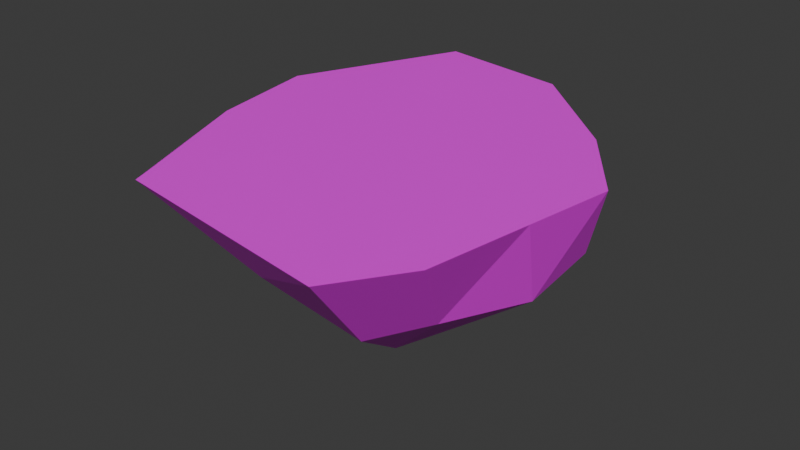 # Source: Island03.blend  (saved by Blender 4.3.32; exported with 4.5.12 LTS)
import bpy
from mathutils import Matrix  # noqa: F401  (used for matrix-valued properties, if any)

bpy.ops.wm.read_factory_settings(use_empty=True)
scene = bpy.context.scene
scene.name = 'Scene'

# ---- collections
col_collection = bpy.data.collections.new('Collection'); scene.collection.children.link(col_collection)

# ---- images (referenced by path relative to the original .blend; pixels are not part of the script)
import os
ASSET_DIR = os.environ.get("B2B_ASSET_DIR", "")  # directory of the original .blend (textures are referenced by path, not embedded)
HERE = os.path.dirname(os.path.abspath(__file__))  # packed textures are extracted next to this script under _unpacked/

def load_image(name, relpath, width, height, colorspace="sRGB"):
    """Load a texture the original file referenced (path relative to the .blend, or extracted next to this script)."""
    p = next((c for c in (os.path.join(HERE, relpath), os.path.join(ASSET_DIR, relpath)) if relpath and os.path.exists(c)), "")
    if p:
        img = bpy.data.images.load(p, check_existing=True)
        img.name = name
    else:  # same state as the original file: an image datablock whose file is absent (Cycles renders it pink)
        img = bpy.data.images.new(name, width, height)
        img.source = "FILE"
        img.filepath = "//" + (relpath or name)
    img.colorspace_settings.name = colorspace
    return img
img_sprite_base_color_003 = load_image('Sprite Base Color.003', 'Island_01.png', 1024, 1024, 'sRGB')
img_sprite_base_color_004 = load_image('Sprite Base Color.004', 'Island_01.png', 1024, 1024, 'Non-Color')

# ---- materials (node trees are filled in below, after node groups)
mat_material_003 = bpy.data.materials.new('Material.003')
mat_material_003.surface_render_method = 'BLENDED'
mat_material_003.blend_method = 'BLEND'
mat_material_003.use_transparency_overlap = False
mat_material_003.show_transparent_back = False
mat_material_003.roughness = 0.5

# ---- material node trees
mat_material_003.use_nodes = True; mat_material_003.node_tree.nodes.clear()
_N = mat_material_003.node_tree.nodes; _L = mat_material_003.node_tree.links
n0 = _N.new('ShaderNodeBsdfPrincipled'); n0.name = 'Principled BSDF'; n0.location = (10, 300)
n1 = _N.new('ShaderNodeOutputMaterial'); n1.name = 'Material Output'; n1.location = (300, 300)
n2 = _N.new('ShaderNodeNormalMap'); n2.name = 'Normal Map'; n2.location = (-300, -300)
n2.label = 'Normal/Map'
n2.inputs[0].default_value = 0.0
n3 = _N.new('ShaderNodeTexImage'); n3.name = 'Image Texture'; n3.location = (-300, 600)
n3.image = img_sprite_base_color_003
n4 = _N.new('ShaderNodeTexImage'); n4.name = 'Image Texture.001'; n4.location = (-300, 0)
n4.image = img_sprite_base_color_004
_L.new(n0.outputs[0], n1.inputs[0])
_L.new(n2.outputs[0], n0.inputs[5])
_L.new(n3.outputs[0], n0.inputs[0])
_L.new(n4.outputs[1], n0.inputs[4])
n1.is_active_output = True

# ---- world
world_world = bpy.data.worlds.new('World'); scene.world = world_world
world_world.use_nodes = True; world_world.node_tree.nodes.clear()
_N = world_world.node_tree.nodes; _L = world_world.node_tree.links
n0 = _N.new('ShaderNodeOutputWorld'); n0.name = 'World Output'; n0.location = (300, 300)
n1 = _N.new('ShaderNodeBackground'); n1.name = 'Background'; n1.location = (10, 300)
n1.inputs[0].default_value = (0.05088, 0.05088, 0.05088, 1.0)
_L.new(n1.outputs[0], n0.inputs[0])
n0.is_active_output = True
world_world.color = (0.05088, 0.05088, 0.05088)
world_world.sun_shadow_jitter_overblur = 0.0

# ---- meshes
me_icosphere_002 = bpy.data.meshes.new('Icosphere.002')
me_icosphere_002.from_pydata([(-0.482, -0.1104, -0.945), (0.4658, -0.5721, -0.6451), (-0.4427, -1.008, -0.4931), (-1.235, 0.2878, -0.9451), (-0.4518, 1.265, -0.4519), (0.7126, 0.535, -0.5837), (-0.7318, -0.314, -0.8193), (-0.0367, -0.3288, -1.135), (0.185, -0.8829, -0.7184), (0.6867, 0.01866, -0.6886), (0.3395, 0.306, -0.8691), (-0.7143, -0.03254, -1.075), (-1.103, -0.2237, -0.8231), (-0.2338, 0.4429, -0.882), (-0.8596, 0.6771, -0.8439), (0.2226, 0.872, -0.6412), (0.7109, 0.2245, -0.02034), (0.613, -0.2035, -0.02034), (0.3597, -1.343, -0.02034), (0.5479, -0.7804, -0.02034), (-1.396, -0.04278, -0.02034), (-1.144, -1.015, -0.02034), (-1.087, 1.385, -0.02034), (-1.534, 0.7058, -0.02034), (0.3329, 0.7642, -0.02034), (-0.2895, 1.475, -0.02034), (0.0198, 0.1498, -0.02034), (-0.005508, -0.03475, -0.02034), (-0.3083, -0.5167, -0.02034), (-0.08593, -0.3061, -0.02034), (-0.9642, 0.08617, -0.02034), (-0.7292, -0.3562, -0.02034), (-0.78, 0.6214, -0.02034), (-0.992, 0.4123, -0.02034), (-0.1386, 0.438, -0.02034), (-0.4254, 0.707, -0.02034), (-0.3927, -0.1441, -0.02034), (-0.4512, 0.3071, -0.02034), (0.1316, 0.5685, -0.02034), (-0.3535, 1.246, -0.02034), (-0.03134, -0.9868, -0.02034), (0.2435, -0.5336, -0.02034), (-0.9696, 1.037, -0.02034), (0.3171, -0.091, -0.02034), (0.4141, 0.1773, -0.02034), (-1.023, -0.6919, -0.02034), (-1.297, 0.7493, -0.02034), (-1.235, 0.1054, -0.02034), (0.4816, 0.8734, -0.02034), (-0.2315, 1.536, -0.02034), (-1.654, 0.572, -0.02034), (-1.525, -0.1902, -0.02034), (-1.162, -1.214, -0.02034), (0.4224, -1.462, -0.02034), (0.8044, -0.2832, -0.02034), (0.9006, 0.2933, -0.02034), (0.706, -0.9835, -0.02034), (-1.146, 1.644, -0.02034), (0.8438, -0.303, -0.02034), (0.838, -0.2972, -0.02034), (0.9333, 0.3036, -0.02034), (0.9443, 0.309, -0.02034), (0.4108, -1.487, -0.02034), (0.4146, -1.48, -0.02034), (0.7223, -1.011, -0.02034), (0.7262, -1.021, -0.02034), (-1.552, -0.2091, -0.02034), (-1.543, -0.2079, -0.02034), (-1.16, -1.242, -0.02034), (-1.155, -1.252, -0.02034), (-1.152, 1.692, -0.02034), (-1.153, 1.679, -0.02034), (-1.666, 0.5616, -0.02034), (-1.672, 0.5562, -0.02034), (0.5197, 0.8924, -0.02034), (0.5081, 0.889, -0.02034), (-0.2186, 1.545, -0.02034), (-0.216, 1.55, -0.02034)], [], [(0, 7, 6), (1, 7, 9), (0, 6, 11), (0, 11, 13), (0, 13, 10), (9, 5, 61), (8, 1, 65), (12, 2, 69), (14, 3, 73), (75, 76, 49, 48), (59, 60, 55, 54), (63, 64, 56, 53), (67, 68, 52, 51), (71, 72, 50, 57), (60, 75, 48, 55), (15, 4, 77), (76, 71, 57, 49), (5, 15, 74), (72, 67, 51, 50), (4, 70, 77), (68, 63, 53, 52), (3, 66, 73), (64, 59, 54, 56), (5, 74, 61), (10, 15, 5), (10, 13, 15), (13, 4, 15), (13, 14, 4), (13, 11, 14), (11, 3, 14), (11, 12, 3), (11, 6, 12), (6, 2, 12), (9, 10, 5), (9, 7, 10), (7, 0, 10), (6, 8, 2), (6, 7, 8), (7, 1, 8), (53, 56, 19, 18), (55, 48, 24, 16), (54, 55, 16, 17), (52, 53, 18, 21), (50, 51, 20, 23), (48, 49, 25, 24), (56, 54, 17, 19), (51, 52, 21, 20), (49, 57, 22, 25), (57, 50, 23, 22), (38, 39, 35, 34), (40, 41, 29, 28), (39, 42, 32, 35), (41, 43, 27, 29), (43, 44, 26, 27), (44, 38, 34, 26), (45, 40, 28, 31), (42, 46, 33, 32), (47, 45, 31, 30), (46, 47, 30, 33), (31, 28, 36, 30), (28, 29, 27, 36), (30, 36, 37, 33), (36, 27, 26, 37), (33, 37, 35, 32), (37, 26, 34, 35), (23, 20, 47, 46), (20, 21, 45, 47), (22, 23, 46, 42), (21, 18, 40, 45), (16, 24, 38, 44), (17, 16, 44, 43), (19, 17, 43, 41), (25, 22, 42, 39), (18, 19, 41, 40), (24, 25, 39, 38), (70, 14, 73), (4, 14, 70), (66, 12, 69), (1, 9, 58), (74, 15, 77), (3, 12, 66), (2, 8, 62), (58, 9, 61), (2, 62, 69), (62, 8, 65), (61, 74, 75, 60), (77, 70, 71, 76), (73, 66, 67, 72), (69, 62, 63, 68), (65, 58, 59, 64), (74, 77, 76, 75), (70, 73, 72, 71), (66, 69, 68, 67), (62, 65, 64, 63), (58, 61, 60, 59), (1, 58, 65)])
me_icosphere_002.polygons.foreach_set('use_smooth', [True] * 96)
_k = set([(0, 6), (0, 7), (0, 10), (0, 11), (0, 13), (1, 7), (1, 8), (1, 9), (1, 58), (1, 65), (2, 6), (2, 8), (2, 12), (2, 62), (2, 69), (3, 11), (3, 12), (3, 14), (3, 66), (3, 73), (4, 13), (4, 14), (4, 15), (4, 70), (4, 77), (5, 9), (5, 10), (5, 15), (5, 61), (5, 74), (6, 7), (6, 8), (6, 11), (6, 12), (7, 8), (7, 9), (7, 10), (8, 62), (9, 10), (9, 58), (9, 61), (10, 13), (10, 15), (11, 12), (11, 13), (11, 14), (12, 69), (13, 14), (13, 15), (14, 70), (14, 73), (15, 74), (15, 77), (16, 17), (16, 24), (16, 44), (16, 55), (17, 19), (17, 43), (17, 54), (18, 19), (18, 40), (18, 53), (19, 41), (20, 21), (20, 23), (20, 47), (20, 51), (21, 45), (21, 52), (22, 23), (22, 25), (22, 42), (22, 57), (23, 46), (23, 50), (24, 25), (24, 38), (24, 48), (25, 39), (25, 49), (26, 27), (26, 34), (26, 37), (26, 44), (27, 29), (27, 36), (27, 43), (28, 29), (28, 31), (28, 36), (28, 40), (29, 41), (30, 31), (30, 33), (30, 36), (30, 47), (31, 45), (32, 33), (32, 35), (32, 42), (33, 37), (33, 46), (34, 35), (34, 38), (35, 37), (35, 39), (36, 37), (38, 39), (38, 44), (40, 41), (41, 43), (42, 46), (43, 44), (45, 47), (46, 47), (48, 49), (48, 55), (48, 75), (49, 76), (50, 51), (50, 57), (50, 72), (51, 52), (51, 67), (52, 68), (53, 63), (54, 55), (54, 56), (54, 59), (55, 60), (56, 64), (57, 71), (58, 59), (58, 61), (58, 65), (59, 60), (59, 64), (60, 61), (60, 75), (61, 74), (62, 63), (62, 65), (62, 69), (63, 64), (63, 68), (64, 65), (66, 67), (66, 69), (66, 73), (67, 68), (67, 72), (68, 69), (70, 71), (70, 73), (70, 77), (71, 72), (71, 76), (72, 73), (74, 75), (74, 77), (75, 76), (76, 77)])
me_icosphere_002.attributes.new('sharp_edge', 'BOOLEAN', 'EDGE').data.foreach_set('value', [ (min(e.vertices), max(e.vertices)) in _k for e in me_icosphere_002.edges])
_uv = me_icosphere_002.uv_layers.new(name='UVMap')
_uv.uv.foreach_set('vector', [0.3381, 0.3517, 0.2447, 0.3525, 0.3084, 0.2629, 0.1339, 0.3539, 0.2447, 0.3525, 0.19, 0.4615, 0.3381, 0.3517, 0.3084, 0.2629, 0.4135, 0.296, 0.3381, 0.3517, 0.4135, 0.296, 0.4141, 0.4063, 0.3381, 0.3517, 0.4141, 0.4063, 0.31, 0.4407, 0.19, 0.4615, 0.2767, 0.5459, 0.1486, 0.6228, 0.1872, 0.2445, 0.1339, 0.3539, 0.01971, 0.2554, 0.3939, 0.1745, 0.2727, 0.1574, 0.3315, 0.01729, 0.5238, 0.3509, 0.5035, 0.2295, 0.6561, 0.2428, 0.5284, 0.6717, 0.6162, 0.5509, 0.621, 0.5575, 0.5362, 0.6742, 0.6162, 0.9418, 0.5284, 0.821, 0.5362, 0.8185, 0.621, 0.9352, 0.9002, 0.9418, 0.7582, 0.9879, 0.7582, 0.9798, 0.8954, 0.9352, 0.9879, 0.6717, 0.9879, 0.821, 0.9802, 0.8185, 0.9802, 0.6742, 0.7582, 0.5048, 0.9002, 0.5509, 0.8954, 0.5575, 0.7582, 0.5129, 0.5284, 0.821, 0.5284, 0.6717, 0.5362, 0.6742, 0.5362, 0.8185, 0.3959, 0.5269, 0.5039, 0.4717, 0.5348, 0.6191, 0.6162, 0.5509, 0.7582, 0.5048, 0.7582, 0.5129, 0.621, 0.5575, 0.2767, 0.5459, 0.3959, 0.5269, 0.3377, 0.6827, 0.9002, 0.5509, 0.9879, 0.6717, 0.9802, 0.6742, 0.8954, 0.5575, 0.5039, 0.4717, 0.6558, 0.4587, 0.5348, 0.6191, 0.9879, 0.821, 0.9002, 0.9418, 0.8954, 0.9352, 0.9802, 0.8185, 0.5035, 0.2295, 0.5355, 0.0793, 0.6561, 0.2428, 0.7582, 0.9879, 0.6162, 0.9418, 0.621, 0.9352, 0.7582, 0.9798, 0.2767, 0.5459, 0.3377, 0.6827, 0.1486, 0.6228, 0.31, 0.4407, 0.3959, 0.5269, 0.2767, 0.5459, 0.31, 0.4407, 0.4141, 0.4063, 0.3959, 0.5269, 0.4141, 0.4063, 0.5039, 0.4717, 0.3959, 0.5269, 0.4141, 0.4063, 0.5238, 0.3509, 0.5039, 0.4717, 0.4141, 0.4063, 0.4135, 0.296, 0.5238, 0.3509, 0.4135, 0.296, 0.5035, 0.2295, 0.5238, 0.3509, 0.4135, 0.296, 0.3939, 0.1745, 0.5035, 0.2295, 0.4135, 0.296, 0.3084, 0.2629, 0.3939, 0.1745, 0.3084, 0.2629, 0.2727, 0.1574, 0.3939, 0.1745, 0.19, 0.4615, 0.31, 0.4407, 0.2767, 0.5459, 0.19, 0.4615, 0.2447, 0.3525, 0.31, 0.4407, 0.2447, 0.3525, 0.3381, 0.3517, 0.31, 0.4407, 0.3084, 0.2629, 0.1872, 0.2445, 0.2727, 0.1574, 0.3084, 0.2629, 0.2447, 0.3525, 0.1872, 0.2445, 0.2447, 0.3525, 0.1339, 0.3539, 0.1872, 0.2445, 0.8954, 0.9352, 0.7582, 0.9798, 0.7582, 0.932, 0.8673, 0.8966, 0.5362, 0.8185, 0.5362, 0.6742, 0.5816, 0.689, 0.5816, 0.8037, 0.621, 0.9352, 0.5362, 0.8185, 0.5816, 0.8037, 0.649, 0.8966, 0.9802, 0.8185, 0.8954, 0.9352, 0.8673, 0.8966, 0.9348, 0.8037, 0.8954, 0.5575, 0.9802, 0.6742, 0.9348, 0.689, 0.8673, 0.5962, 0.5362, 0.6742, 0.621, 0.5575, 0.649, 0.5962, 0.5816, 0.689, 0.7582, 0.9798, 0.621, 0.9352, 0.649, 0.8966, 0.7582, 0.932, 0.9802, 0.6742, 0.9802, 0.8185, 0.9348, 0.8037, 0.9348, 0.689, 0.621, 0.5575, 0.7582, 0.5129, 0.7582, 0.5607, 0.649, 0.5962, 0.7582, 0.5129, 0.8954, 0.5575, 0.8673, 0.5962, 0.7582, 0.5607, 0.6393, 0.7077, 0.6847, 0.6452, 0.7204, 0.6943, 0.697, 0.7265, 0.8316, 0.8475, 0.7582, 0.8713, 0.7582, 0.8107, 0.796, 0.7984, 0.6847, 0.6452, 0.7582, 0.6214, 0.7582, 0.6821, 0.7204, 0.6943, 0.7582, 0.8713, 0.6847, 0.8475, 0.7204, 0.7984, 0.7582, 0.8107, 0.6847, 0.8475, 0.6393, 0.785, 0.697, 0.7662, 0.7204, 0.7984, 0.6393, 0.785, 0.6393, 0.7077, 0.697, 0.7265, 0.697, 0.7662, 0.8771, 0.785, 0.8316, 0.8475, 0.796, 0.7984, 0.8193, 0.7662, 0.7582, 0.6214, 0.8316, 0.6452, 0.796, 0.6943, 0.7582, 0.6821, 0.8771, 0.7077, 0.8771, 0.785, 0.8193, 0.7662, 0.8193, 0.7265, 0.8316, 0.6452, 0.8771, 0.7077, 0.8193, 0.7265, 0.796, 0.6943, 0.8193, 0.7662, 0.796, 0.7984, 0.7726, 0.7662, 0.8193, 0.7265, 0.796, 0.7984, 0.7582, 0.8107, 0.7204, 0.7984, 0.7726, 0.7662, 0.8193, 0.7265, 0.7726, 0.7662, 0.7437, 0.7265, 0.796, 0.6943, 0.7726, 0.7662, 0.7204, 0.7984, 0.697, 0.7662, 0.7437, 0.7265, 0.796, 0.6943, 0.7437, 0.7265, 0.7204, 0.6943, 0.7582, 0.6821, 0.7437, 0.7265, 0.697, 0.7662, 0.697, 0.7265, 0.7204, 0.6943, 0.8673, 0.5962, 0.9348, 0.689, 0.8771, 0.7077, 0.8316, 0.6452, 0.9348, 0.689, 0.9348, 0.8037, 0.8771, 0.785, 0.8771, 0.7077, 0.7582, 0.5607, 0.8673, 0.5962, 0.8316, 0.6452, 0.7582, 0.6214, 0.9348, 0.8037, 0.8673, 0.8966, 0.8316, 0.8475, 0.8771, 0.785, 0.5816, 0.8037, 0.5816, 0.689, 0.6393, 0.7077, 0.6393, 0.785, 0.649, 0.8966, 0.5816, 0.8037, 0.6393, 0.785, 0.6847, 0.8475, 0.7582, 0.932, 0.649, 0.8966, 0.6847, 0.8475, 0.7582, 0.8713, 0.649, 0.5962, 0.7582, 0.5607, 0.7582, 0.6214, 0.6847, 0.6452, 0.8673, 0.8966, 0.7582, 0.932, 0.7582, 0.8713, 0.8316, 0.8475, 0.5816, 0.689, 0.649, 0.5962, 0.6847, 0.6452, 0.6393, 0.7077, 0.6558, 0.4587, 0.5238, 0.3509, 0.6561, 0.2428, 0.5039, 0.4717, 0.5238, 0.3509, 0.6558, 0.4587, 0.5355, 0.0793, 0.3939, 0.1745, 0.3315, 0.01729, 0.1339, 0.3539, 0.19, 0.4615, 0.02204, 0.4554, 0.3377, 0.6827, 0.3959, 0.5269, 0.5348, 0.6191, 0.5035, 0.2295, 0.3939, 0.1745, 0.5355, 0.0793, 0.2727, 0.1574, 0.1872, 0.2445, 0.1406, 0.08178, 0.02204, 0.4554, 0.19, 0.4615, 0.1486, 0.6228, 0.2727, 0.1574, 0.1406, 0.08178, 0.3315, 0.01729, 0.1406, 0.08178, 0.1872, 0.2445, 0.01971, 0.2554, 0.1486, 0.6228, 0.3377, 0.6827, 0.3385, 0.6898, 0.1441, 0.6283, 0.5348, 0.6191, 0.6558, 0.4587, 0.6633, 0.4605, 0.5383, 0.625, 0.6561, 0.2428, 0.5355, 0.0793, 0.5391, 0.07288, 0.6633, 0.241, 0.3315, 0.01729, 0.1406, 0.08178, 0.1356, 0.07644, 0.3319, 0.01003, 0.01971, 0.2554, 0.02204, 0.4554, 0.01548, 0.4585, 0.01299, 0.2528, 0.3377, 0.6827, 0.5348, 0.6191, 0.5383, 0.625, 0.3385, 0.6898, 0.6558, 0.4587, 0.6561, 0.2428, 0.6633, 0.241, 0.6633, 0.4605, 0.5355, 0.0793, 0.3315, 0.01729, 0.3319, 0.01003, 0.5391, 0.07288, 0.1406, 0.08178, 0.01971, 0.2554, 0.01299, 0.2528, 0.1356, 0.07644, 0.02204, 0.4554, 0.1486, 0.6228, 0.1441, 0.6283, 0.01548, 0.4585, 0.1339, 0.3539, 0.02204, 0.4554, 0.01971, 0.2554])
me_icosphere_002.materials.append(mat_material_003)
me_icosphere_002.update()
me_icosphere_002.normals_split_custom_set([tuple(v) for v in zip(*[iter([-0.4137, -0.05324, -0.9088, -0.4137, -0.05324, -0.9088, -0.4137, -0.05324, -0.9088, 0.5977, -0.2788, -0.7517, 0.5977, -0.2788, -0.7517, 0.5977, -0.2788, -0.7517, 0.1803, -0.6673, -0.7227, 0.1803, -0.6673, -0.7227, 0.1803, -0.6673, -0.7227, 0.4581, -0.1049, -0.8827, 0.4581, -0.1049, -0.8827, 0.4581, -0.1049, -0.8827, 0.04457, 0.09335, -0.9946, 0.04457, 0.09335, -0.9946, 0.04457, 0.09335, -0.9946, 0.9285, 0.02857, -0.3703, 0.9285, 0.02857, -0.3703, 0.9285, 0.02857, -0.3703, 0.6627, -0.4459, -0.6017, 0.6588, -0.4536, -0.6002, 0.6581, -0.455, -0.5999, -0.3053, -0.5763, -0.758, -0.3053, -0.5763, -0.758, -0.3053, -0.5763, -0.758, -0.573, 0.6742, -0.466, -0.573, 0.6742, -0.466, -0.573, 0.6742, -0.466, -4.24e-08, -1.876e-07, 1.0, -4.24e-08, -1.876e-07, 1.0, -4.24e-08, -1.876e-07, 1.0, -4.24e-08, -1.876e-07, 1.0, 0.0, -1.631e-07, 1.0, 0.0, -1.631e-07, 1.0, 0.0, -1.631e-07, 1.0, 0.0, -1.631e-07, 1.0, -1.052e-07, -1.307e-07, 1.0, -1.052e-07, -1.307e-07, 1.0, -0.003787, 0.00367, 1.0, 0.004374, -0.005402, 1.0, 0.0, -1.632e-07, 1.0, 0.0, -1.632e-07, 1.0, 0.0, -1.632e-07, 1.0, 0.0, -1.632e-07, 1.0, 1.114e-07, -1.605e-07, 1.0, 1.114e-07, -1.605e-07, 1.0, 1.114e-07, -1.605e-07, 1.0, 1.114e-07, -1.605e-07, 1.0, 0.0, -1.745e-07, 1.0, 0.0, -1.745e-07, 1.0, 0.0, -1.745e-07, 1.0, 0.0, -1.745e-07, 1.0, 0.2536, 0.7372, -0.6263, 0.2536, 0.7372, -0.6263, 0.2536, 0.7372, -0.6263, -1.132e-08, -1.704e-07, 1.0, -1.132e-08, -1.704e-07, 1.0, 1.091e-05, -0.0009109, 1.0, 1.087e-05, -0.0009109, 1.0, 0.5646, 0.7706, -0.2955, 0.5646, 0.7706, -0.2955, 0.5646, 0.7706, -0.2955, 1.39e-07, -1.589e-07, 1.0, 1.39e-07, -1.589e-07, 1.0, 1.39e-07, -1.589e-07, 1.0, 1.39e-07, -1.589e-07, 1.0, 0.1201, 0.7965, -0.5926, 0.1201, 0.7965, -0.5926, 0.1201, 0.7965, -0.5926, 0.0, -1.604e-07, 1.0, 0.0, -1.604e-07, 1.0, 8.013e-10, -1.618e-07, 1.0, 1.071e-09, -1.623e-07, 1.0, -0.9105, -0.142, -0.3883, -0.9105, -0.142, -0.3883, -0.9105, -0.142, -0.3883, -4.682e-08, -1.589e-07, 1.0, -4.682e-08, -1.589e-07, 1.0, -4.682e-08, -1.589e-07, 1.0, -4.682e-08, -1.589e-07, 1.0, 0.8048, 0.5858, -0.09598, 0.8048, 0.5858, -0.09598, 0.8048, 0.5858, -0.09598, 0.3805, 0.412, -0.8279, 0.3805, 0.412, -0.8279, 0.3805, 0.412, -0.8279, 0.1139, 0.3913, -0.9132, 0.1139, 0.3913, -0.9132, 0.1139, 0.3913, -0.9132, 0.02515, 0.4687, -0.883, 0.02515, 0.4687, -0.883, 0.02515, 0.4687, -0.883, 0.1296, 0.4865, -0.864, 0.1296, 0.4865, -0.864, 0.1296, 0.4865, -0.864, 0.06244, 0.3204, -0.9452, 0.06244, 0.3204, -0.9452, 0.06244, 0.3204, -0.9452, -0.05335, 0.2991, -0.9527, -0.05335, 0.2991, -0.9527, -0.05335, 0.2991, -0.9527, -0.4046, -0.3097, -0.8605, -0.4046, -0.3097, -0.8605, -0.4046, -0.3097, -0.8605, -0.1529, -0.659, -0.7365, -0.1529, -0.659, -0.7365, -0.1529, -0.659, -0.7365, -0.1025, -0.458, -0.883, -0.1025, -0.458, -0.883, -0.1025, -0.458, -0.883, 0.5458, 0.1403, -0.8261, 0.5458, 0.1403, -0.8261, 0.5458, 0.1403, -0.8261, 0.5016, 0.06397, -0.8627, 0.5016, 0.06397, -0.8627, 0.5016, 0.06397, -0.8627, -0.1503, 0.4563, -0.877, -0.1503, 0.4563, -0.877, -0.1503, 0.4563, -0.877, -0.208, -0.4859, -0.8489, -0.208, -0.4859, -0.8489, -0.208, -0.4859, -0.8489, -0.3262, -0.6479, -0.6883, -0.3262, -0.6479, -0.6883, -0.3262, -0.6479, -0.6883, 0.5686, -0.3367, -0.7505, 0.5686, -0.3367, -0.7505, 0.5686, -0.3367, -0.7505, 0.004374, -0.005402, 1.0, -0.003787, 0.00367, 1.0, 0.002738, -0.00218, 1.0, 1.953e-08, -1.649e-07, 1.0, 7.152e-09, -1.601e-07, 1.0, 7.152e-09, -1.601e-07, 1.0, 7.152e-09, -1.601e-07, 1.0, 7.152e-09, -1.601e-07, 1.0, 0.0, -1.651e-07, 1.0, 0.0, -1.651e-07, 1.0, 0.0, -1.651e-07, 1.0, 0.0, -1.651e-07, 1.0, 1.071e-09, -1.623e-07, 1.0, 8.013e-10, -1.618e-07, 1.0, -0.0002338, -0.006468, 1.0, 9.786e-10, -1.63e-07, 1.0, 0.0, -1.642e-07, 1.0, 0.0, -1.642e-07, 1.0, 0.0, -1.642e-07, 1.0, 0.0, -1.642e-07, 1.0, 0.0, -1.586e-07, 1.0, 0.0, -1.586e-07, 1.0, 0.0, -1.586e-07, 1.0, 0.0, -1.586e-07, 1.0, -0.003787, 0.00367, 1.0, 0.0, -1.621e-07, 1.0, 0.0, -1.621e-07, 1.0, 0.002738, -0.00218, 1.0, 0.0, -1.618e-07, 1.0, 0.0, -1.618e-07, 1.0, 0.0, -1.618e-07, 1.0, 0.0, -1.618e-07, 1.0, 1.087e-05, -0.0009109, 1.0, 1.091e-05, -0.0009109, 1.0, -8.505e-10, -1.631e-07, 1.0, -8.505e-10, -1.631e-07, 1.0, -1.723e-08, -1.629e-07, 1.0, -1.723e-08, -1.629e-07, 1.0, -1.723e-08, -1.629e-07, 1.0, -1.723e-08, -1.629e-07, 1.0, -2.216e-09, -1.638e-07, 1.0, -2.216e-09, -1.638e-07, 1.0, -2.216e-09, -1.638e-07, 1.0, -2.216e-09, -1.638e-07, 1.0, -4.971e-09, -1.613e-07, 1.0, -4.971e-09, -1.613e-07, 1.0, -4.971e-09, -1.613e-07, 1.0, -4.971e-09, -1.613e-07, 1.0, -0.0005025, -0.006981, 1.0, -0.0004635, -0.006455, 1.0, -1.937e-09, -1.639e-07, 1.0, -1.937e-09, -1.639e-07, 1.0, 7.315e-09, -1.643e-07, 1.0, 7.315e-09, -1.643e-07, 1.0, 7.315e-09, -1.643e-07, 1.0, 7.315e-09, -1.643e-07, 1.0, -8.512e-09, -1.594e-07, 1.0, -8.512e-09, -1.594e-07, 1.0, -8.512e-09, -1.594e-07, 1.0, -8.512e-09, -1.594e-07, 1.0, -3.575e-09, -1.677e-07, 1.0, -3.575e-09, -1.677e-07, 1.0, -3.575e-09, -1.677e-07, 1.0, -3.575e-09, -1.677e-07, 1.0, -0.001392, -0.006369, 1.0, -0.001576, -0.007212, 1.0, 2.437e-09, -1.641e-07, 1.0, 2.437e-09, -1.641e-07, 1.0, 2.857e-09, -1.64e-07, 1.0, 2.857e-09, -1.64e-07, 1.0, 2.857e-09, -1.64e-07, 1.0, 2.857e-09, -1.64e-07, 1.0, 0.0, -1.652e-07, 1.0, 0.0, -1.652e-07, 1.0, 0.0, -1.652e-07, 1.0, 0.0, -1.652e-07, 1.0, 3.538e-09, -1.609e-07, 1.0, 3.538e-09, -1.609e-07, 1.0, 3.538e-09, -1.609e-07, 1.0, 3.538e-09, -1.609e-07, 1.0, -5.446e-09, -1.614e-07, 1.0, -5.446e-09, -1.614e-07, 1.0, -5.446e-09, -1.614e-07, 1.0, -5.446e-09, -1.614e-07, 1.0, -2.365e-09, -1.62e-07, 1.0, -2.365e-09, -1.62e-07, 1.0, -2.365e-09, -1.62e-07, 1.0, -2.365e-09, -1.62e-07, 1.0, 1.114e-09, -1.628e-07, 1.0, 1.114e-09, -1.628e-07, 1.0, 1.114e-09, -1.628e-07, 1.0, 1.114e-09, -1.628e-07, 1.0, 5.136e-09, -1.61e-07, 1.0, 5.136e-09, -1.61e-07, 1.0, 5.136e-09, -1.61e-07, 1.0, 5.136e-09, -1.61e-07, 1.0, 3.386e-09, -1.615e-07, 1.0, 3.386e-09, -1.615e-07, 1.0, 3.386e-09, -1.615e-07, 1.0, 3.386e-09, -1.615e-07, 1.0, -4.007e-09, -1.645e-07, 1.0, -4.007e-09, -1.645e-07, 1.0, -4.007e-09, -1.645e-07, 1.0, -4.007e-09, -1.645e-07, 1.0, -1.258e-08, -1.64e-07, 1.0, -1.258e-08, -1.64e-07, 1.0, -1.258e-08, -1.64e-07, 1.0, -1.258e-08, -1.64e-07, 1.0, 2.081e-08, -1.648e-07, 1.0, 2.081e-08, -1.648e-07, 1.0, 2.081e-08, -1.648e-07, 1.0, 2.081e-08, -1.648e-07, 1.0, 3.22e-09, -1.607e-07, 1.0, 3.22e-09, -1.607e-07, 1.0, 3.22e-09, -1.607e-07, 1.0, 3.22e-09, -1.607e-07, 1.0, 9.786e-10, -1.63e-07, 1.0, -0.0002338, -0.006468, 1.0, -0.001576, -0.007212, 1.0, -0.001392, -0.006369, 1.0, 0.0, -1.618e-07, 1.0, 0.0, -1.618e-07, 1.0, 0.0, -1.618e-07, 1.0, 0.0, -1.618e-07, 1.0, 8.755e-09, -1.66e-07, 1.0, 8.755e-09, -1.66e-07, 1.0, 8.755e-09, -1.66e-07, 1.0, 8.755e-09, -1.66e-07, 1.0, -5.63e-09, -1.625e-07, 1.0, -5.63e-09, -1.625e-07, 1.0, -5.63e-09, -1.625e-07, 1.0, -5.63e-09, -1.625e-07, 1.0, 0.0, -1.615e-07, 1.0, 0.0, -1.615e-07, 1.0, -0.0004635, -0.006455, 1.0, -0.0005025, -0.006981, 1.0, 0.0, -1.612e-07, 1.0, 0.0, -1.612e-07, 1.0, 0.0, -1.612e-07, 1.0, 0.0, -1.612e-07, 1.0, 8.88e-09, -1.622e-07, 1.0, 8.88e-09, -1.622e-07, 1.0, 8.88e-09, -1.622e-07, 1.0, 8.88e-09, -1.622e-07, 1.0, -0.6978, 0.3192, -0.6412, -0.6978, 0.3192, -0.6412, -0.6978, 0.3192, -0.6412, -0.116, 0.6057, -0.7872, -0.116, 0.6057, -0.7872, -0.116, 0.6057, -0.7872, -0.8291, -0.3211, -0.4577, -0.8302, -0.3173, -0.4584, -0.8305, -0.3161, -0.4586, 0.8608, -0.349, -0.3704, 0.8608, -0.349, -0.3704, 0.8608, -0.349, -0.3704, 0.6305, 0.705, -0.3248, 0.6305, 0.705, -0.3248, 0.6305, 0.705, -0.3248, -0.8286, -0.3228, -0.4574, -0.8302, -0.3173, -0.4584, -0.8291, -0.3211, -0.4577, -0.07678, -0.7661, -0.6382, -0.07678, -0.7661, -0.6382, -0.07678, -0.7661, -0.6382, 0.9425, -0.1548, -0.2961, 0.9425, -0.1548, -0.2961, 0.9425, -0.1548, -0.2961, -0.1196, -0.7969, -0.5921, -0.1196, -0.7969, -0.5921, -0.1196, -0.7969, -0.5921, 0.6619, -0.4475, -0.6014, 0.6627, -0.4459, -0.6017, 0.6581, -0.455, -0.5999, 2.207e-07, -1.268e-07, 1.0, 2.207e-07, -1.268e-07, 1.0, 2.207e-07, -1.268e-07, 1.0, 2.207e-07, -1.268e-07, 1.0, 0.0, -2.057e-07, 1.0, 0.0, -2.057e-07, 1.0, 0.0, -2.057e-07, 1.0, 0.0, -2.057e-07, 1.0, 0.0, -1.518e-07, 1.0, 0.0, -1.518e-07, 1.0, 0.0, -1.518e-07, 1.0, 0.0, -1.518e-07, 1.0, -3.59e-08, -1.114e-07, 1.0, -3.59e-08, -1.114e-07, 1.0, -3.59e-08, -1.114e-07, 1.0, -3.59e-08, -1.114e-07, 1.0, 2.149e-07, -1.544e-07, 1.0, 2.149e-07, -1.544e-07, 1.0, 2.149e-07, -1.544e-07, 1.0, 2.149e-07, -1.544e-07, 1.0, 0.0, -1.861e-07, 1.0, 0.0, -1.861e-07, 1.0, 0.0, -1.861e-07, 1.0, 0.0, -1.861e-07, 1.0, 0.0, -1.969e-07, 1.0, 0.0, -1.969e-07, 1.0, 0.0, -1.969e-07, 1.0, 0.0, -1.969e-07, 1.0, 4.211e-07, -8.496e-08, 1.0, 4.211e-07, -8.496e-08, 1.0, 4.211e-07, -8.496e-08, 1.0, 4.211e-07, -8.496e-08, 1.0, 7.223e-07, -2.265e-07, 1.0, 7.223e-07, -2.265e-07, 1.0, 7.223e-07, -2.265e-07, 1.0, 7.223e-07, -2.265e-07, 1.0, -1.833e-07, -1.622e-07, 1.0, -1.833e-07, -1.622e-07, 1.0, -1.833e-07, -1.622e-07, 1.0, -1.833e-07, -1.622e-07, 1.0, 0.8729, -0.143, -0.4665, 0.8729, -0.143, -0.4665, 0.8729, -0.143, -0.4665])] * 3)])

# ---- objects
ob_icosphere = bpy.data.objects.new('Icosphere', me_icosphere_002)

# ---- transforms, parenting, visibility, modifiers, constraints
ob_icosphere.location = (0.0, 0.0, 0.0)
ob_icosphere.rotation_euler = (-1.629e-07, 0.0, 0.0)
ob_icosphere.color = (0.8, 0.8, 0.8, 1.0)

# ---- collection membership
col_collection.objects.link(ob_icosphere)

# ---- scene / render settings (as saved in the file)
scene.frame_start = 1; scene.frame_end = 250; scene.frame_set(1)
scene.render.engine = 'BLENDER_EEVEE_NEXT'
bpy.context.view_layer.update()

# ---- added for rendering (the .blend has no active camera and no usable light): camera, sun
cam_auto = bpy.data.cameras.new('AutoCamera')
cam_auto.lens = 50.0
cam_auto.sensor_width = 36.0
cam_auto.clip_end = 1000.0
ob_auto_camera = bpy.data.objects.new('AutoCamera', cam_auto)
scene.collection.objects.link(ob_auto_camera)
ob_auto_camera.location = (3.58226, -4.63287, 2.5791)
ob_auto_camera.rotation_euler = (1.09748, -7.21219e-08, 0.694738)
scene.camera = ob_auto_camera
light_auto_sun = bpy.data.lights.new('AutoSun', 'SUN')
light_auto_sun.energy = 3.0
light_auto_sun.angle = 0.0523599
ob_auto_sun = bpy.data.objects.new('AutoSun', light_auto_sun)
scene.collection.objects.link(ob_auto_sun)
ob_auto_sun.rotation_euler = (0.872665, 0.174533, 0.523599)
bpy.context.view_layer.update()
